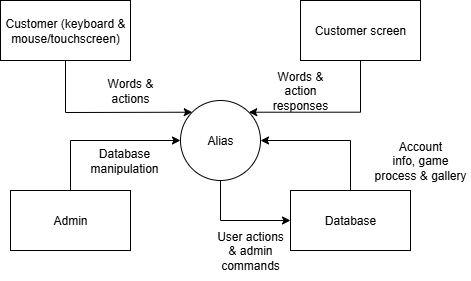

The diagram above was exported from draw.io. Its source (the exported page's mxGraphModel, read from the mxfile embedded in the PNG):
<mxGraphModel dx="1042" dy="604" grid="1" gridSize="10" guides="1" tooltips="1" connect="1" arrows="1" fold="1" page="1" pageScale="1" pageWidth="827" pageHeight="1169" math="0" shadow="0">
  <root>
    <mxCell id="0" />
    <mxCell id="1" parent="0" />
    <mxCell id="zm9UtUAQ84eCVzz2DnnG-20" style="edgeStyle=orthogonalEdgeStyle;rounded=0;orthogonalLoop=1;jettySize=auto;html=1;entryX=0;entryY=0.5;entryDx=0;entryDy=0;" edge="1" parent="1" source="zm9UtUAQ84eCVzz2DnnG-1" target="zm9UtUAQ84eCVzz2DnnG-14">
      <mxGeometry relative="1" as="geometry">
        <Array as="points">
          <mxPoint x="470" y="420" />
        </Array>
      </mxGeometry>
    </mxCell>
    <mxCell id="zm9UtUAQ84eCVzz2DnnG-1" value="Alias" style="ellipse;whiteSpace=wrap;html=1;aspect=fixed;" vertex="1" parent="1">
      <mxGeometry x="430" y="300" width="80" height="80" as="geometry" />
    </mxCell>
    <mxCell id="zm9UtUAQ84eCVzz2DnnG-2" value="Customer (keyboard &amp;amp; mouse/touchscreen)" style="rounded=0;whiteSpace=wrap;html=1;" vertex="1" parent="1">
      <mxGeometry x="250" y="200" width="130" height="60" as="geometry" />
    </mxCell>
    <mxCell id="zm9UtUAQ84eCVzz2DnnG-5" value="" style="endArrow=classic;html=1;rounded=0;entryX=0;entryY=0;entryDx=0;entryDy=0;" edge="1" parent="1" source="zm9UtUAQ84eCVzz2DnnG-2" target="zm9UtUAQ84eCVzz2DnnG-1">
      <mxGeometry width="50" height="50" relative="1" as="geometry">
        <mxPoint x="390" y="340" as="sourcePoint" />
        <mxPoint x="440" y="290" as="targetPoint" />
        <Array as="points">
          <mxPoint x="315" y="312" />
        </Array>
      </mxGeometry>
    </mxCell>
    <mxCell id="zm9UtUAQ84eCVzz2DnnG-6" value="Words &amp;amp; actions" style="text;html=1;align=center;verticalAlign=middle;whiteSpace=wrap;rounded=0;" vertex="1" parent="1">
      <mxGeometry x="340" y="260" width="80" height="60" as="geometry" />
    </mxCell>
    <mxCell id="zm9UtUAQ84eCVzz2DnnG-7" value="Admin" style="rounded=0;whiteSpace=wrap;html=1;" vertex="1" parent="1">
      <mxGeometry x="260" y="390" width="120" height="60" as="geometry" />
    </mxCell>
    <mxCell id="zm9UtUAQ84eCVzz2DnnG-8" value="" style="endArrow=classic;html=1;rounded=0;entryX=0;entryY=0.5;entryDx=0;entryDy=0;" edge="1" parent="1" source="zm9UtUAQ84eCVzz2DnnG-7" target="zm9UtUAQ84eCVzz2DnnG-1">
      <mxGeometry width="50" height="50" relative="1" as="geometry">
        <mxPoint x="291" y="410" as="sourcePoint" />
        <mxPoint x="412" y="497" as="targetPoint" />
        <Array as="points">
          <mxPoint x="320" y="340" />
        </Array>
      </mxGeometry>
    </mxCell>
    <mxCell id="zm9UtUAQ84eCVzz2DnnG-9" value="Database&lt;div&gt;manipulation&lt;/div&gt;" style="text;html=1;align=center;verticalAlign=middle;whiteSpace=wrap;rounded=0;" vertex="1" parent="1">
      <mxGeometry x="334" y="330" width="80" height="60" as="geometry" />
    </mxCell>
    <mxCell id="zm9UtUAQ84eCVzz2DnnG-19" style="edgeStyle=orthogonalEdgeStyle;rounded=0;orthogonalLoop=1;jettySize=auto;html=1;entryX=1;entryY=0;entryDx=0;entryDy=0;" edge="1" parent="1" source="zm9UtUAQ84eCVzz2DnnG-10" target="zm9UtUAQ84eCVzz2DnnG-1">
      <mxGeometry relative="1" as="geometry">
        <Array as="points">
          <mxPoint x="610" y="312" />
        </Array>
      </mxGeometry>
    </mxCell>
    <mxCell id="zm9UtUAQ84eCVzz2DnnG-10" value="Customer screen" style="rounded=0;whiteSpace=wrap;html=1;" vertex="1" parent="1">
      <mxGeometry x="550" y="200" width="120" height="60" as="geometry" />
    </mxCell>
    <mxCell id="zm9UtUAQ84eCVzz2DnnG-12" value="Words &amp;amp; action responses" style="text;html=1;align=center;verticalAlign=middle;whiteSpace=wrap;rounded=0;" vertex="1" parent="1">
      <mxGeometry x="510" y="260" width="80" height="60" as="geometry" />
    </mxCell>
    <mxCell id="zm9UtUAQ84eCVzz2DnnG-18" style="edgeStyle=orthogonalEdgeStyle;rounded=0;orthogonalLoop=1;jettySize=auto;html=1;entryX=1;entryY=0.5;entryDx=0;entryDy=0;exitX=0.5;exitY=0;exitDx=0;exitDy=0;" edge="1" parent="1" source="zm9UtUAQ84eCVzz2DnnG-14" target="zm9UtUAQ84eCVzz2DnnG-1">
      <mxGeometry relative="1" as="geometry">
        <Array as="points">
          <mxPoint x="600" y="340" />
        </Array>
      </mxGeometry>
    </mxCell>
    <mxCell id="zm9UtUAQ84eCVzz2DnnG-14" value="Database" style="rounded=0;whiteSpace=wrap;html=1;" vertex="1" parent="1">
      <mxGeometry x="540" y="390" width="120" height="60" as="geometry" />
    </mxCell>
    <mxCell id="zm9UtUAQ84eCVzz2DnnG-16" value="Account info,&amp;nbsp;&lt;span style=&quot;background-color: transparent; color: light-dark(rgb(0, 0, 0), rgb(255, 255, 255));&quot;&gt;game process &amp;amp; gallery&lt;/span&gt;" style="text;html=1;align=center;verticalAlign=middle;whiteSpace=wrap;rounded=0;" vertex="1" parent="1">
      <mxGeometry x="620" y="330" width="100" height="60" as="geometry" />
    </mxCell>
    <mxCell id="zm9UtUAQ84eCVzz2DnnG-21" value="User actions &amp;amp; admin commands" style="text;html=1;align=center;verticalAlign=middle;whiteSpace=wrap;rounded=0;" vertex="1" parent="1">
      <mxGeometry x="460" y="420" width="80" height="60" as="geometry" />
    </mxCell>
  </root>
</mxGraphModel>